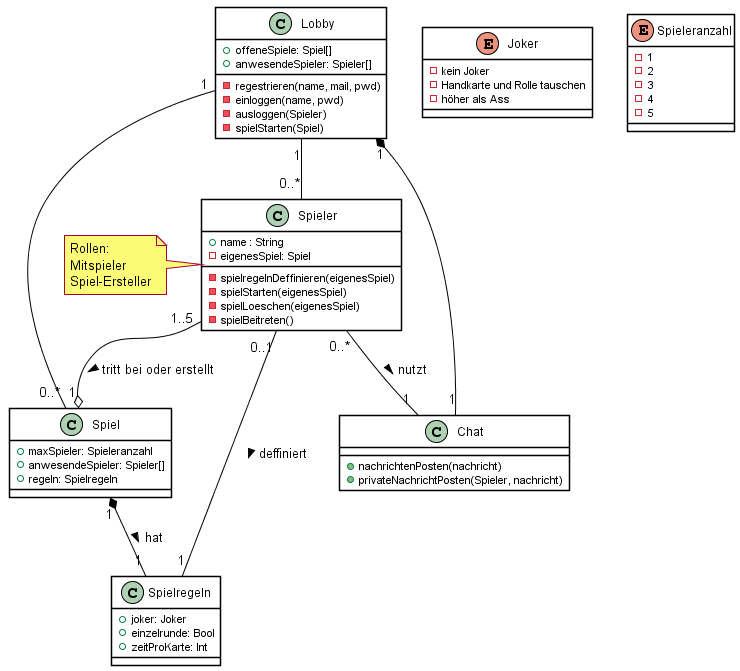

The diagram above was rendered by PlantUML. Its source (embedded in the PNG):
@startuml Durak Lobby

skinparam{
    ClassBackgroundColor white
    ClassBorderColor black

    'ClassAttributeIconSize 0

    ArrowColor black

    Shadowing false

}

class Spieler {
    +name : String
    -eigenesSpiel: Spiel
    -spielregelnDeffinieren(eigenesSpiel)
    -spielStarten(eigenesSpiel)
    -spielLoeschen(eigenesSpiel)
    -spielBeitreten()
}
note left
    Rollen:
    Mitspieler 
    Spiel-Ersteller
end note

class Lobby {
    +offeneSpiele: Spiel[]
    +anwesendeSpieler: Spieler[]
    -regestrieren(name, mail, pwd)
    -einloggen(name, pwd)
    -ausloggen(Spieler)
    -spielStarten(Spiel)
}

class Spiel {
    + maxSpieler: Spieleranzahl
    + anwesendeSpieler: Spieler[]
    + regeln: Spielregeln
}

class Spielregeln {
    + joker: Joker
    + einzelrunde: Bool
    + zeitProKarte: Int
}

class Chat {
    + nachrichtenPosten(nachricht)
    + privateNachrichtPosten(Spieler, nachricht)
}

enum Joker {
    -kein Joker
    -Handkarte und Rolle tauschen
    -höher als Ass
}

enum Spieleranzahl {
    - 1
    - 2
    - 3
    - 4
    - 5
}



Lobby "1" -- "0..*" Spieler

Spieler "1..5" --o "1" Spiel : tritt bei oder erstellt >

Spiel "1" *-- "1" Spielregeln : hat >

Lobby "1" -- "0..*" Spiel 

Spieler "0..*" -- "1" Chat : nutzt >

Lobby "1" *-- "1" Chat 

Spieler "0..1" -- "1" Spielregeln: deffiniert > 

@enduml